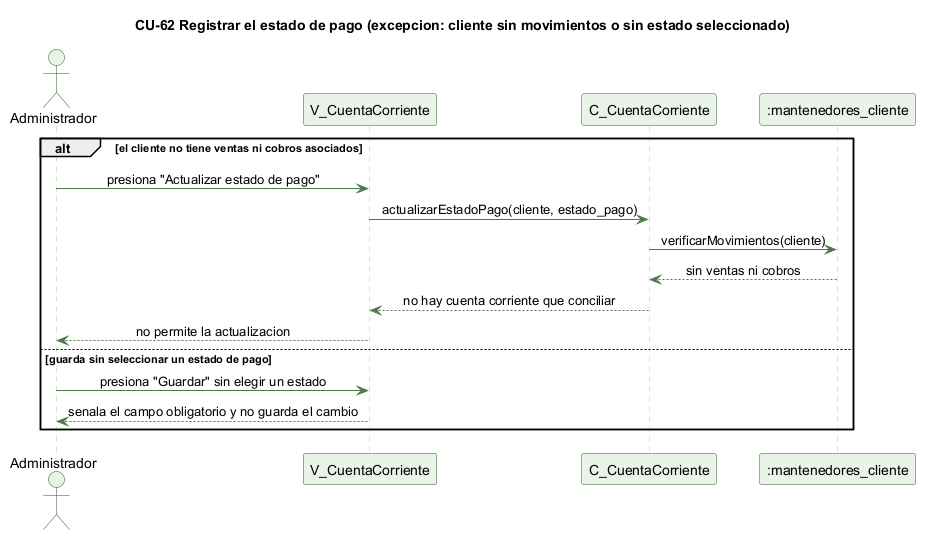

The diagram above was rendered by PlantUML. Its source (embedded in the PNG):
@startuml cu62-estado-pago-excepcion
' CU-62 Registrando el estado de pago de un cliente - flujo de excepcion
skinparam backgroundColor #FFFFFF
skinparam shadowing false
skinparam defaultFontName Helvetica
skinparam sequenceMessageAlign center
skinparam ParticipantBackgroundColor #EAF3E7
skinparam ParticipantBorderColor #2E5E2A
skinparam ActorBackgroundColor #EAF3E7
skinparam ActorBorderColor #2E5E2A
skinparam sequenceLifeLineBorderColor #9CC49A
skinparam ArrowColor #4B7A46

title CU-62 Registrar el estado de pago (excepcion: cliente sin movimientos o sin estado seleccionado)

actor Administrador
participant "V_CuentaCorriente" as V
participant "C_CuentaCorriente" as C
participant ":mantenedores_cliente" as CL

alt el cliente no tiene ventas ni cobros asociados
  Administrador -> V : presiona "Actualizar estado de pago"
  V -> C : actualizarEstadoPago(cliente, estado_pago)
  C -> CL : verificarMovimientos(cliente)
  CL --> C : sin ventas ni cobros
  C --> V : no hay cuenta corriente que conciliar
  V --> Administrador : no permite la actualizacion
else guarda sin seleccionar un estado de pago
  Administrador -> V : presiona "Guardar" sin elegir un estado
  V --> Administrador : senala el campo obligatorio y no guarda el cambio
end

@enduml